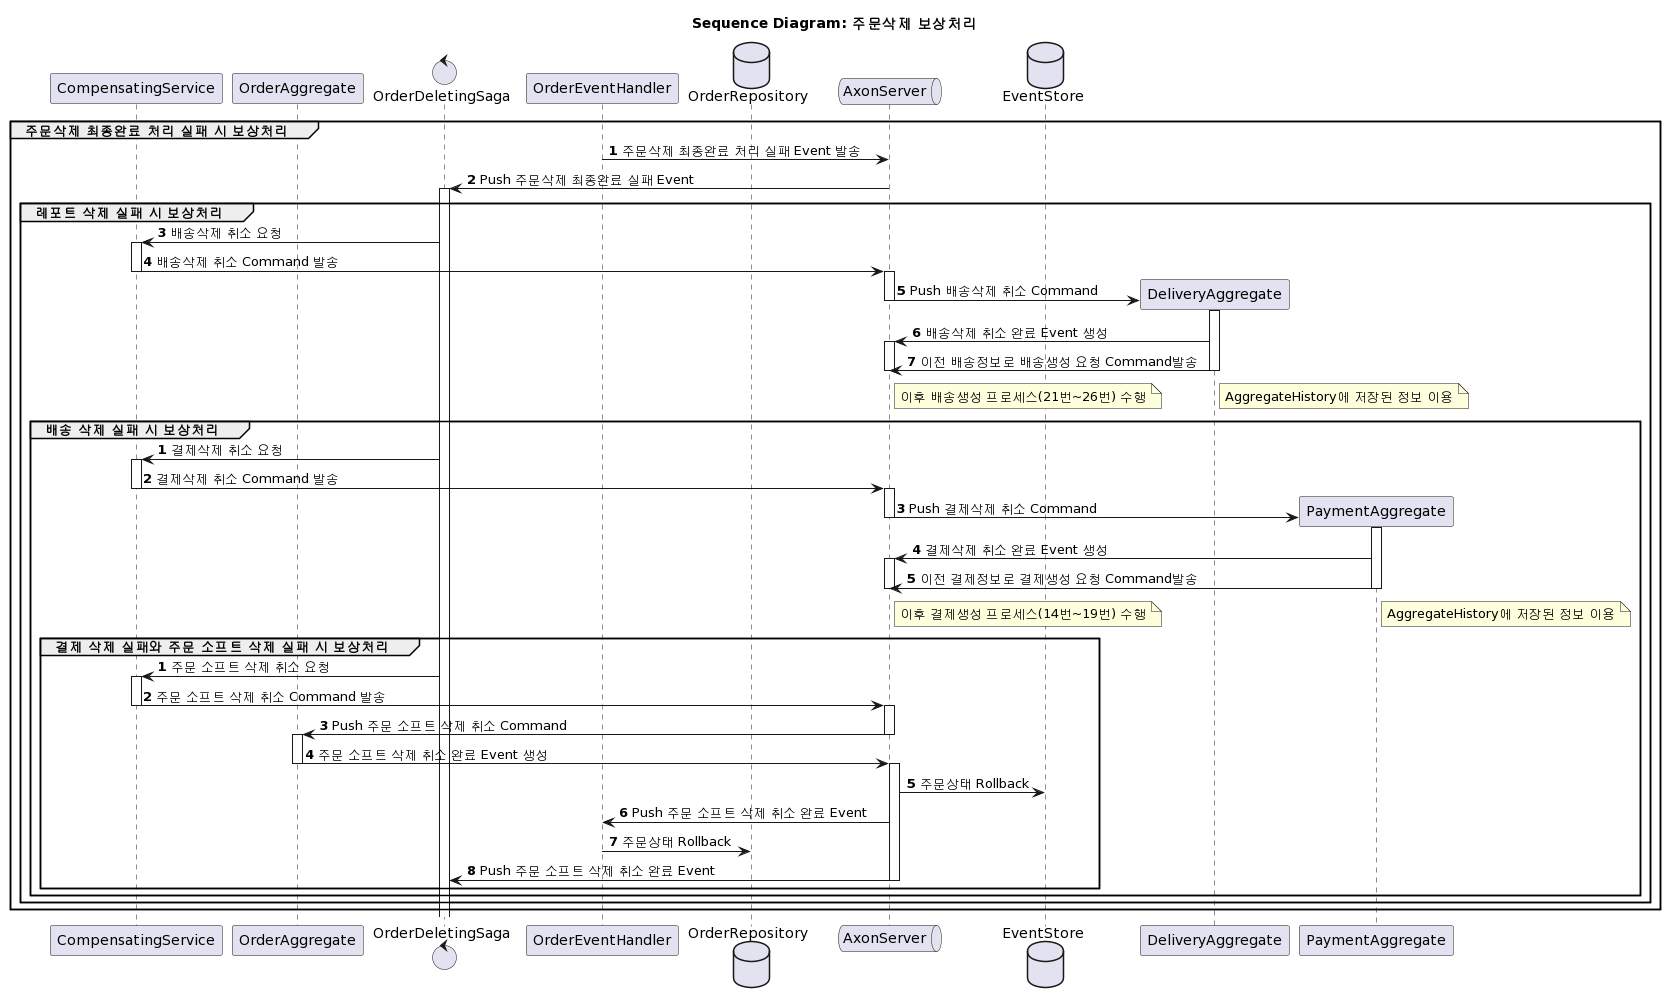

The diagram above was rendered by PlantUML. Its source (embedded in the PNG):
@startuml
/'
주문삭제 보상처리 Sequence Diagram
'/


title Sequence Diagram: 주문삭제 보상처리

participant CompensatingService
participant OrderAggregate
control OrderDeletingSaga
participant OrderEventHandler
database OrderRepository
queue AxonServer
database EventStore

autonumber

'-- 주문삭제 최종완료 실패 처리
group 주문삭제 최종완료 처리 실패 시 보상처리
OrderEventHandler -> AxonServer: 주문삭제 최종완료 처리 실패 Event 발송
AxonServer -> OrderDeletingSaga --++: Push 주문삭제 최종완료 실패 Event

group 레포트 삭제 실패 시 보상처리
OrderDeletingSaga -> CompensatingService ++: 배송삭제 취소 요청
CompensatingService -> AxonServer --++: 배송삭제 취소 Command 발송

create participant DeliveryAggregate
AxonServer -> DeliveryAggregate --++: Push 배송삭제 취소 Command
DeliveryAggregate -> AxonServer ++: 배송삭제 취소 완료 Event 생성
DeliveryAggregate -> AxonServer --: 이전 배송정보로 배송생성 요청 Command발송
note right of DeliveryAggregate: AggregateHistory에 저장된 정보 이용
/ note right of AxonServer: 이후 배송생성 프로세스(21번~26번) 수행  
AxonServer --
autonumber stop
autonumber
group 배송 삭제 실패 시 보상처리
OrderDeletingSaga -> CompensatingService ++: 결제삭제 취소 요청
CompensatingService -> AxonServer --++: 결제삭제 취소 Command 발송
create participant PaymentAggregate
AxonServer -> PaymentAggregate --++: Push 결제삭제 취소 Command
PaymentAggregate -> AxonServer ++: 결제삭제 취소 완료 Event 생성
PaymentAggregate -> AxonServer --: 이전 결제정보로 결제생성 요청 Command발송
note right of PaymentAggregate: AggregateHistory에 저장된 정보 이용
/ note right of AxonServer: 이후 결제생성 프로세스(14번~19번) 수행  
AxonServer --

autonumber stop
autonumber
group 결제 삭제 실패와 주문 소프트 삭제 실패 시 보상처리
OrderDeletingSaga -> CompensatingService ++: 주문 소프트 삭제 취소 요청
CompensatingService -> AxonServer --++: 주문 소프트 삭제 취소 Command 발송
AxonServer -> OrderAggregate --++: Push 주문 소프트 삭제 취소 Command
OrderAggregate -> AxonServer --++: 주문 소프트 삭제 취소 완료 Event 생성
AxonServer++
AxonServer -> EventStore: 주문상태 Rollback
AxonServer -> OrderEventHandler: Push 주문 소프트 삭제 취소 완료 Event
OrderEventHandler -> OrderRepository: 주문상태 Rollback
AxonServer -> OrderDeletingSaga --: Push 주문 소프트 삭제 취소 완료 Event
AxonServer --
end
end
end
 

end
@enduml